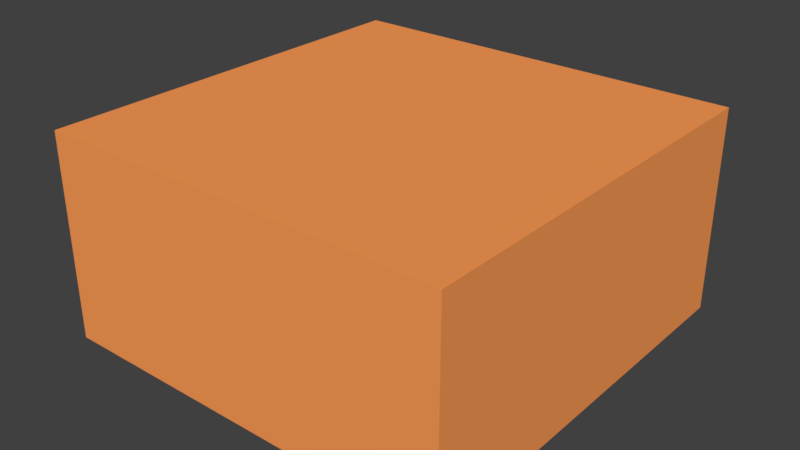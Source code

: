 # Source: tile.blend  (saved by Blender 2.78.0; exported with 4.5.12 LTS)
import bpy
from mathutils import Matrix  # noqa: F401  (used for matrix-valued properties, if any)

bpy.ops.wm.read_factory_settings(use_empty=True)
scene = bpy.context.scene
scene.name = 'Scene'

# ---- collections
col_collection_1 = bpy.data.collections.new('Collection 1'); scene.collection.children.link(col_collection_1)

# ---- materials (node trees are filled in below, after node groups)
mat_material_184 = bpy.data.materials.new('Material.184')
mat_material_184.alpha_threshold = 0.0
mat_material_184.use_transparent_shadow = False
mat_material_184.diffuse_color = (1.0, 0.3351, 0.09342, 1.0)
mat_material_184.roughness = 0.5
mat_material_184.line_color = (0.0, 0.0, 0.0, 1.0)

# ---- material node trees

# ---- world
world_world = bpy.data.worlds.new('World'); scene.world = world_world
world_world.color = (0.05088, 0.05088, 0.05088)
world_world.use_sun_shadow = False
world_world.sun_shadow_jitter_overblur = 0.0
world_world.cycles.sampling_method = 'MANUAL'

# ---- meshes
me_cube_218 = bpy.data.meshes.new('Cube.218')
me_cube_218.from_pydata([(1.0, 1.0, -1.0), (1.0, -1.0, -1.0), (-1.0, -1.0, -1.0), (-1.0, 1.0, -1.0), (1.0, 1.0, 1.0), (1.0, -1.0, 1.0), (-1.0, -1.0, 1.0), (-1.0, 1.0, 1.0)], [], [(0, 1, 2, 3), (4, 7, 6, 5), (0, 4, 5, 1), (1, 5, 6, 2), (2, 6, 7, 3), (4, 0, 3, 7)])
me_cube_218.materials.append(mat_material_184)
me_cube_218.use_remesh_preserve_volume = False
me_cube_218.use_remesh_preserve_attributes = False
me_cube_218.use_mirror_vertex_groups = False
me_cube_218.update()

# ---- objects
ob_cube_019 = bpy.data.objects.new('Cube.019', me_cube_218)

# ---- transforms, parenting, visibility, modifiers, constraints
ob_cube_019.location = (0.0, 0.0, 0.0)
ob_cube_019.scale = (1.0, 1.0, 0.5)
ob_cube_019.lock_rotations_4d = False
ob_cube_019.empty_display_type = 'ARROWS'
ob_cube_019.lineart.crease_threshold = 0.0

# ---- collection membership
col_collection_1.objects.link(ob_cube_019)

# ---- scene / render settings (as saved in the file)
scene.frame_start = 0; scene.frame_end = 250; scene.frame_set(0)
scene.render.engine = 'BLENDER_EEVEE_NEXT'
scene.render.resolution_percentage = 50
scene.render.dither_intensity = 0.0
scene.cycles.use_denoising = False
scene.cycles.samples = 128
scene.cycles.sampling_pattern = 'TABULATED_SOBOL'
scene.cycles.light_sampling_threshold = 0.0
scene.cycles.use_adaptive_sampling = False
scene.cycles.use_light_tree = False
scene.cycles.blur_glossy = 0.0
scene.cycles.sample_clamp_indirect = 0.0
scene.view_settings.view_transform = 'Standard'
bpy.context.view_layer.update()

# ---- added for rendering (the .blend has no active camera and no usable light): camera, sun
cam_auto = bpy.data.cameras.new('AutoCamera')
cam_auto.lens = 50.0
cam_auto.sensor_width = 36.0
cam_auto.clip_end = 1000.0
ob_auto_camera = bpy.data.objects.new('AutoCamera', cam_auto)
scene.collection.objects.link(ob_auto_camera)
ob_auto_camera.location = (2.77567, -3.33081, 2.22054)
ob_auto_camera.rotation_euler = (1.09748, -7.21219e-08, 0.694738)
scene.camera = ob_auto_camera
light_auto_sun = bpy.data.lights.new('AutoSun', 'SUN')
light_auto_sun.energy = 3.0
light_auto_sun.angle = 0.0523599
ob_auto_sun = bpy.data.objects.new('AutoSun', light_auto_sun)
scene.collection.objects.link(ob_auto_sun)
ob_auto_sun.rotation_euler = (0.872665, 0.174533, 0.523599)
bpy.context.view_layer.update()
